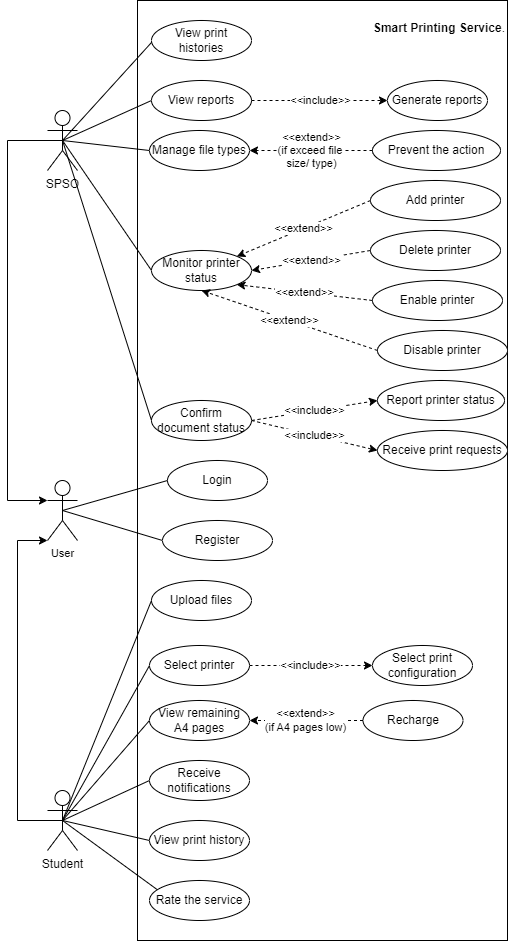

The diagram above was exported from draw.io. Its source (the exported page's mxGraphModel, read from the mxfile embedded in the PNG):
<mxGraphModel dx="1414" dy="1810" grid="1" gridSize="10" guides="1" tooltips="1" connect="1" arrows="1" fold="1" page="1" pageScale="1" pageWidth="827" pageHeight="1169" math="0" shadow="0">
  <root>
    <mxCell id="0" />
    <mxCell id="1" parent="0" />
    <mxCell id="GcftuFe5_D0njIGhoSam-1" value="&#10;&lt;strong&gt;Smart Printing Service&lt;/strong&gt;.&#10;&#10;" style="rounded=0;whiteSpace=wrap;html=1;verticalAlign=top;align=right;" parent="1" vertex="1">
      <mxGeometry x="300" y="-80" width="370" height="940" as="geometry" />
    </mxCell>
    <mxCell id="GcftuFe5_D0njIGhoSam-30" style="edgeStyle=none;shape=connector;rounded=0;orthogonalLoop=1;jettySize=auto;html=1;exitX=0.5;exitY=0.5;exitDx=0;exitDy=0;exitPerimeter=0;entryX=0;entryY=0.5;entryDx=0;entryDy=0;strokeColor=default;align=center;verticalAlign=middle;fontFamily=Helvetica;fontSize=11;fontColor=default;labelBackgroundColor=default;endArrow=none;endFill=0;" parent="1" source="GcftuFe5_D0njIGhoSam-4" target="GcftuFe5_D0njIGhoSam-29" edge="1">
      <mxGeometry relative="1" as="geometry" />
    </mxCell>
    <mxCell id="GcftuFe5_D0njIGhoSam-33" style="edgeStyle=none;shape=connector;rounded=0;orthogonalLoop=1;jettySize=auto;html=1;exitX=0.5;exitY=0.5;exitDx=0;exitDy=0;exitPerimeter=0;entryX=0.5;entryY=1;entryDx=0;entryDy=0;strokeColor=default;align=center;verticalAlign=middle;fontFamily=Helvetica;fontSize=11;fontColor=default;labelBackgroundColor=default;endArrow=none;endFill=0;" parent="1" source="GcftuFe5_D0njIGhoSam-4" target="GcftuFe5_D0njIGhoSam-23" edge="1">
      <mxGeometry relative="1" as="geometry" />
    </mxCell>
    <mxCell id="GcftuFe5_D0njIGhoSam-44" style="edgeStyle=none;shape=connector;rounded=0;orthogonalLoop=1;jettySize=auto;html=1;exitX=0.5;exitY=0.5;exitDx=0;exitDy=0;exitPerimeter=0;entryX=0;entryY=0.5;entryDx=0;entryDy=0;strokeColor=default;align=center;verticalAlign=middle;fontFamily=Helvetica;fontSize=11;fontColor=default;labelBackgroundColor=default;endArrow=none;endFill=0;" parent="1" source="GcftuFe5_D0njIGhoSam-4" target="GcftuFe5_D0njIGhoSam-40" edge="1">
      <mxGeometry relative="1" as="geometry" />
    </mxCell>
    <mxCell id="GcftuFe5_D0njIGhoSam-45" style="edgeStyle=none;shape=connector;rounded=0;orthogonalLoop=1;jettySize=auto;html=1;exitX=0.5;exitY=0.5;exitDx=0;exitDy=0;exitPerimeter=0;entryX=0;entryY=0.5;entryDx=0;entryDy=0;strokeColor=default;align=center;verticalAlign=middle;fontFamily=Helvetica;fontSize=11;fontColor=default;labelBackgroundColor=default;endArrow=none;endFill=0;" parent="1" source="GcftuFe5_D0njIGhoSam-4" target="GcftuFe5_D0njIGhoSam-19" edge="1">
      <mxGeometry relative="1" as="geometry" />
    </mxCell>
    <mxCell id="0WJ7GSrebpp246kQycTj-10" style="edgeStyle=none;shape=connector;rounded=0;orthogonalLoop=1;jettySize=auto;html=1;exitX=0.5;exitY=0.5;exitDx=0;exitDy=0;exitPerimeter=0;entryX=0;entryY=0.5;entryDx=0;entryDy=0;strokeColor=default;align=center;verticalAlign=middle;fontFamily=Helvetica;fontSize=11;fontColor=default;labelBackgroundColor=default;endArrow=none;endFill=0;" parent="1" source="GcftuFe5_D0njIGhoSam-4" target="GcftuFe5_D0njIGhoSam-22" edge="1">
      <mxGeometry relative="1" as="geometry" />
    </mxCell>
    <mxCell id="GcftuFe5_D0njIGhoSam-4" value="Student" style="shape=umlActor;verticalLabelPosition=bottom;verticalAlign=top;html=1;outlineConnect=0;" parent="1" vertex="1">
      <mxGeometry x="210" y="710" width="30" height="60" as="geometry" />
    </mxCell>
    <mxCell id="0WJ7GSrebpp246kQycTj-34" value="&amp;lt;&amp;lt;include&amp;gt;&amp;gt;" style="edgeStyle=none;shape=connector;rounded=0;orthogonalLoop=1;jettySize=auto;html=1;exitX=1;exitY=0.5;exitDx=0;exitDy=0;entryX=0;entryY=0.5;entryDx=0;entryDy=0;dashed=1;strokeColor=default;align=center;verticalAlign=middle;fontFamily=Helvetica;fontSize=11;fontColor=default;labelBackgroundColor=default;endArrow=classic;" parent="1" source="GcftuFe5_D0njIGhoSam-10" target="0WJ7GSrebpp246kQycTj-31" edge="1">
      <mxGeometry relative="1" as="geometry" />
    </mxCell>
    <mxCell id="Fn313Jcg19GY3a1ephsb-7" value="&amp;lt;&amp;lt;include&amp;gt;&amp;gt;" style="edgeStyle=none;shape=connector;rounded=0;orthogonalLoop=1;jettySize=auto;html=1;exitX=1;exitY=0.5;exitDx=0;exitDy=0;entryX=0;entryY=0.5;entryDx=0;entryDy=0;dashed=1;strokeColor=default;align=center;verticalAlign=middle;fontFamily=Helvetica;fontSize=11;fontColor=default;labelBackgroundColor=default;endArrow=classic;" parent="1" source="GcftuFe5_D0njIGhoSam-10" target="GcftuFe5_D0njIGhoSam-9" edge="1">
      <mxGeometry relative="1" as="geometry" />
    </mxCell>
    <mxCell id="GcftuFe5_D0njIGhoSam-10" value="Confirm document status" style="ellipse;whiteSpace=wrap;html=1;" parent="1" vertex="1">
      <mxGeometry x="314" y="320" width="100" height="40" as="geometry" />
    </mxCell>
    <mxCell id="GcftuFe5_D0njIGhoSam-17" value="Login" style="ellipse;whiteSpace=wrap;html=1;" parent="1" vertex="1">
      <mxGeometry x="330" y="380" width="100" height="40" as="geometry" />
    </mxCell>
    <mxCell id="GcftuFe5_D0njIGhoSam-22" value="View print history" style="ellipse;whiteSpace=wrap;html=1;" parent="1" vertex="1">
      <mxGeometry x="312" y="740.0000000000001" width="100" height="40" as="geometry" />
    </mxCell>
    <mxCell id="GcftuFe5_D0njIGhoSam-40" value="Receive notifications" style="ellipse;whiteSpace=wrap;html=1;" parent="1" vertex="1">
      <mxGeometry x="312" y="680.0000000000001" width="100" height="40" as="geometry" />
    </mxCell>
    <mxCell id="GcftuFe5_D0njIGhoSam-23" value="Rate the service" style="ellipse;whiteSpace=wrap;html=1;" parent="1" vertex="1">
      <mxGeometry x="312" y="800.0000000000001" width="100" height="40" as="geometry" />
    </mxCell>
    <mxCell id="GcftuFe5_D0njIGhoSam-18" value="&lt;span style=&quot;background-color: rgb(255, 255, 255);&quot;&gt;Select print configuration&lt;/span&gt;" style="ellipse;whiteSpace=wrap;html=1;flipH=0;flipV=1;" parent="1" vertex="1">
      <mxGeometry x="535" y="565" width="100" height="40" as="geometry" />
    </mxCell>
    <mxCell id="0WJ7GSrebpp246kQycTj-3" value="&amp;lt;&amp;lt;include&amp;gt;&amp;gt;" style="rounded=0;orthogonalLoop=1;jettySize=auto;html=1;dashed=1;entryX=0;entryY=0.5;entryDx=0;entryDy=0;exitX=1;exitY=0.5;exitDx=0;exitDy=0;" parent="1" source="GcftuFe5_D0njIGhoSam-19" target="GcftuFe5_D0njIGhoSam-18" edge="1">
      <mxGeometry relative="1" as="geometry">
        <mxPoint x="520" y="476.6700000000001" as="targetPoint" />
        <mxPoint x="400" y="540" as="sourcePoint" />
      </mxGeometry>
    </mxCell>
    <mxCell id="GcftuFe5_D0njIGhoSam-19" value="Select printer" style="ellipse;whiteSpace=wrap;html=1;flipH=0;flipV=1;" parent="1" vertex="1">
      <mxGeometry x="312" y="565" width="100" height="40" as="geometry" />
    </mxCell>
    <mxCell id="0WJ7GSrebpp246kQycTj-5" value="&amp;lt;&amp;lt;extend&amp;gt;&amp;gt;&lt;div&gt;(if A4 pages low)&lt;/div&gt;" style="edgeStyle=none;shape=connector;rounded=0;orthogonalLoop=1;jettySize=auto;html=1;exitX=0;exitY=0.5;exitDx=0;exitDy=0;entryX=1;entryY=0.5;entryDx=0;entryDy=0;strokeColor=default;align=center;verticalAlign=middle;fontFamily=Helvetica;fontSize=11;fontColor=default;labelBackgroundColor=default;endArrow=classic;dashed=1;" parent="1" source="GcftuFe5_D0njIGhoSam-21" target="GcftuFe5_D0njIGhoSam-29" edge="1">
      <mxGeometry relative="1" as="geometry">
        <mxPoint x="519.9999999999952" y="556.6700000000001" as="sourcePoint" />
        <mxPoint x="400.0000000000002" y="556.6700000000001" as="targetPoint" />
      </mxGeometry>
    </mxCell>
    <mxCell id="GcftuFe5_D0njIGhoSam-21" value="Recharge" style="ellipse;whiteSpace=wrap;html=1;flipH=0;flipV=1;" parent="1" vertex="1">
      <mxGeometry x="525.5" y="620.0000000000001" width="100" height="40" as="geometry" />
    </mxCell>
    <mxCell id="GcftuFe5_D0njIGhoSam-29" value="View remaining A4 pages" style="ellipse;whiteSpace=wrap;html=1;flipH=0;flipV=1;" parent="1" vertex="1">
      <mxGeometry x="312" y="620.0000000000001" width="100" height="40" as="geometry" />
    </mxCell>
    <mxCell id="0WJ7GSrebpp246kQycTj-16" style="edgeStyle=none;shape=connector;rounded=0;orthogonalLoop=1;jettySize=auto;html=1;exitX=0.5;exitY=0.5;exitDx=0;exitDy=0;exitPerimeter=0;entryX=0;entryY=0.5;entryDx=0;entryDy=0;strokeColor=default;align=center;verticalAlign=middle;fontFamily=Helvetica;fontSize=11;fontColor=default;labelBackgroundColor=default;endArrow=none;endFill=0;" parent="1" source="0WJ7GSrebpp246kQycTj-11" target="GcftuFe5_D0njIGhoSam-17" edge="1">
      <mxGeometry relative="1" as="geometry" />
    </mxCell>
    <mxCell id="IFdMrU6Grjd-h7JeEG1H-6" style="rounded=0;orthogonalLoop=1;jettySize=auto;html=1;exitX=0.5;exitY=0.5;exitDx=0;exitDy=0;exitPerimeter=0;entryX=0;entryY=0.5;entryDx=0;entryDy=0;endArrow=none;endFill=0;" parent="1" source="0WJ7GSrebpp246kQycTj-11" target="IFdMrU6Grjd-h7JeEG1H-5" edge="1">
      <mxGeometry relative="1" as="geometry" />
    </mxCell>
    <mxCell id="0WJ7GSrebpp246kQycTj-11" value="User" style="shape=umlActor;verticalLabelPosition=bottom;verticalAlign=top;html=1;outlineConnect=0;fontFamily=Helvetica;fontSize=11;fontColor=default;labelBackgroundColor=default;" parent="1" vertex="1">
      <mxGeometry x="210" y="400" width="30" height="60" as="geometry" />
    </mxCell>
    <mxCell id="0WJ7GSrebpp246kQycTj-18" style="edgeStyle=orthogonalEdgeStyle;shape=connector;rounded=0;orthogonalLoop=1;jettySize=auto;html=1;exitX=0.5;exitY=0.5;exitDx=0;exitDy=0;exitPerimeter=0;strokeColor=default;align=center;verticalAlign=middle;fontFamily=Helvetica;fontSize=11;fontColor=default;labelBackgroundColor=default;endArrow=classic;endFill=1;entryX=0;entryY=1;entryDx=0;entryDy=0;entryPerimeter=0;" parent="1" source="GcftuFe5_D0njIGhoSam-4" target="0WJ7GSrebpp246kQycTj-11" edge="1">
      <mxGeometry relative="1" as="geometry">
        <mxPoint x="210" y="440" as="targetPoint" />
        <Array as="points">
          <mxPoint x="180" y="740" />
          <mxPoint x="180" y="460" />
        </Array>
      </mxGeometry>
    </mxCell>
    <mxCell id="GcftuFe5_D0njIGhoSam-52" style="edgeStyle=none;shape=connector;rounded=0;orthogonalLoop=1;jettySize=auto;html=1;exitX=0.5;exitY=0.5;exitDx=0;exitDy=0;exitPerimeter=0;entryX=0;entryY=0.5;entryDx=0;entryDy=0;strokeColor=default;align=center;verticalAlign=middle;fontFamily=Helvetica;fontSize=11;fontColor=default;labelBackgroundColor=default;endArrow=none;endFill=0;" parent="1" source="GcftuFe5_D0njIGhoSam-3" target="GcftuFe5_D0njIGhoSam-35" edge="1">
      <mxGeometry relative="1" as="geometry" />
    </mxCell>
    <mxCell id="GcftuFe5_D0njIGhoSam-53" style="edgeStyle=none;shape=connector;rounded=0;orthogonalLoop=1;jettySize=auto;html=1;exitX=0.5;exitY=0.5;exitDx=0;exitDy=0;exitPerimeter=0;entryX=0;entryY=0.5;entryDx=0;entryDy=0;strokeColor=default;align=center;verticalAlign=middle;fontFamily=Helvetica;fontSize=11;fontColor=default;labelBackgroundColor=default;endArrow=none;endFill=0;" parent="1" source="GcftuFe5_D0njIGhoSam-3" target="GcftuFe5_D0njIGhoSam-36" edge="1">
      <mxGeometry relative="1" as="geometry" />
    </mxCell>
    <mxCell id="GcftuFe5_D0njIGhoSam-54" style="edgeStyle=none;shape=connector;rounded=0;orthogonalLoop=1;jettySize=auto;html=1;exitX=0.5;exitY=0.5;exitDx=0;exitDy=0;exitPerimeter=0;entryX=0;entryY=0.5;entryDx=0;entryDy=0;strokeColor=default;align=center;verticalAlign=middle;fontFamily=Helvetica;fontSize=11;fontColor=default;labelBackgroundColor=default;endArrow=none;endFill=0;" parent="1" source="GcftuFe5_D0njIGhoSam-3" target="GcftuFe5_D0njIGhoSam-42" edge="1">
      <mxGeometry relative="1" as="geometry" />
    </mxCell>
    <mxCell id="IFdMrU6Grjd-h7JeEG1H-4" style="rounded=0;orthogonalLoop=1;jettySize=auto;html=1;exitX=0.5;exitY=0.5;exitDx=0;exitDy=0;exitPerimeter=0;entryX=0;entryY=0.5;entryDx=0;entryDy=0;endArrow=none;endFill=0;" parent="1" source="GcftuFe5_D0njIGhoSam-3" target="GcftuFe5_D0njIGhoSam-10" edge="1">
      <mxGeometry relative="1" as="geometry">
        <mxPoint x="225" y="320" as="targetPoint" />
      </mxGeometry>
    </mxCell>
    <mxCell id="GcftuFe5_D0njIGhoSam-3" value="SPSO" style="shape=umlActor;verticalLabelPosition=bottom;verticalAlign=top;html=1;outlineConnect=0;" parent="1" vertex="1">
      <mxGeometry x="210" y="30" width="30" height="60" as="geometry" />
    </mxCell>
    <mxCell id="GcftuFe5_D0njIGhoSam-35" value="&lt;div&gt;Manage file types&lt;br&gt;&lt;/div&gt;" style="ellipse;whiteSpace=wrap;html=1;" parent="1" vertex="1">
      <mxGeometry x="312" y="50" width="100" height="40" as="geometry" />
    </mxCell>
    <mxCell id="GcftuFe5_D0njIGhoSam-36" value="Monitor printer status" style="ellipse;whiteSpace=wrap;html=1;" parent="1" vertex="1">
      <mxGeometry x="314" y="170" width="100" height="40" as="geometry" />
    </mxCell>
    <mxCell id="Fn313Jcg19GY3a1ephsb-4" value="&amp;lt;&amp;lt;include&amp;gt;&amp;gt;" style="edgeStyle=none;shape=connector;rounded=0;orthogonalLoop=1;jettySize=auto;html=1;exitX=1;exitY=0.5;exitDx=0;exitDy=0;entryX=0;entryY=0.5;entryDx=0;entryDy=0;dashed=1;strokeColor=default;align=center;verticalAlign=middle;fontFamily=Helvetica;fontSize=11;fontColor=default;labelBackgroundColor=default;endArrow=classic;" parent="1" source="GcftuFe5_D0njIGhoSam-42" target="Fn313Jcg19GY3a1ephsb-3" edge="1">
      <mxGeometry relative="1" as="geometry" />
    </mxCell>
    <mxCell id="GcftuFe5_D0njIGhoSam-42" value="View reports" style="ellipse;whiteSpace=wrap;html=1;" parent="1" vertex="1">
      <mxGeometry x="314" width="100" height="40" as="geometry" />
    </mxCell>
    <mxCell id="GcftuFe5_D0njIGhoSam-58" style="edgeStyle=none;shape=connector;rounded=0;orthogonalLoop=1;jettySize=auto;html=1;exitX=0.5;exitY=1;exitDx=0;exitDy=0;strokeColor=default;align=center;verticalAlign=middle;fontFamily=Helvetica;fontSize=11;fontColor=default;labelBackgroundColor=default;endArrow=none;endFill=0;" parent="1" edge="1">
      <mxGeometry relative="1" as="geometry">
        <mxPoint x="225" y="370" as="sourcePoint" />
        <mxPoint x="225" y="370" as="targetPoint" />
      </mxGeometry>
    </mxCell>
    <mxCell id="0WJ7GSrebpp246kQycTj-21" style="shape=connector;rounded=0;orthogonalLoop=1;jettySize=auto;html=1;entryX=0;entryY=0.3333333333333333;entryDx=0;entryDy=0;entryPerimeter=0;strokeColor=default;align=center;verticalAlign=middle;fontFamily=Helvetica;fontSize=11;fontColor=default;labelBackgroundColor=default;endArrow=classic;endFill=1;edgeStyle=orthogonalEdgeStyle;exitX=0.5;exitY=0.5;exitDx=0;exitDy=0;exitPerimeter=0;" parent="1" source="GcftuFe5_D0njIGhoSam-3" target="0WJ7GSrebpp246kQycTj-11" edge="1">
      <mxGeometry relative="1" as="geometry">
        <Array as="points">
          <mxPoint x="170" y="60" />
          <mxPoint x="170" y="420" />
        </Array>
      </mxGeometry>
    </mxCell>
    <mxCell id="0WJ7GSrebpp246kQycTj-31" value="Receive print requests" style="ellipse;whiteSpace=wrap;html=1;" parent="1" vertex="1">
      <mxGeometry x="540" y="350" width="130" height="40" as="geometry" />
    </mxCell>
    <mxCell id="GcftuFe5_D0njIGhoSam-9" value="Report printer status" style="ellipse;whiteSpace=wrap;html=1;" parent="1" vertex="1">
      <mxGeometry x="540" y="300" width="127" height="40" as="geometry" />
    </mxCell>
    <mxCell id="0WJ7GSrebpp246kQycTj-43" value="&amp;lt;&amp;lt;extend&amp;gt;&amp;gt;&lt;div&gt;(if exceed file&amp;nbsp;&lt;/div&gt;&lt;div&gt;size/ type)&lt;/div&gt;" style="edgeStyle=none;shape=connector;rounded=0;orthogonalLoop=1;jettySize=auto;html=1;exitX=0;exitY=0.5;exitDx=0;exitDy=0;entryX=1;entryY=0.5;entryDx=0;entryDy=0;dashed=1;strokeColor=default;align=center;verticalAlign=middle;fontFamily=Helvetica;fontSize=11;fontColor=default;labelBackgroundColor=default;endArrow=classic;" parent="1" source="0WJ7GSrebpp246kQycTj-40" target="GcftuFe5_D0njIGhoSam-35" edge="1">
      <mxGeometry relative="1" as="geometry" />
    </mxCell>
    <mxCell id="0WJ7GSrebpp246kQycTj-40" value="Prevent the action" style="ellipse;whiteSpace=wrap;html=1;" parent="1" vertex="1">
      <mxGeometry x="535" y="50" width="128" height="40" as="geometry" />
    </mxCell>
    <mxCell id="0WJ7GSrebpp246kQycTj-44" value="&amp;lt;&amp;lt;extend&amp;gt;&amp;gt;" style="edgeStyle=none;shape=connector;rounded=0;orthogonalLoop=1;jettySize=auto;html=1;exitX=0;exitY=0.5;exitDx=0;exitDy=0;entryX=1;entryY=1;entryDx=0;entryDy=0;dashed=1;strokeColor=default;align=center;verticalAlign=middle;fontFamily=Helvetica;fontSize=11;fontColor=default;labelBackgroundColor=default;endArrow=classic;" parent="1" source="0WJ7GSrebpp246kQycTj-41" target="GcftuFe5_D0njIGhoSam-36" edge="1">
      <mxGeometry relative="1" as="geometry" />
    </mxCell>
    <mxCell id="0WJ7GSrebpp246kQycTj-41" value="Enable printer" style="ellipse;whiteSpace=wrap;html=1;" parent="1" vertex="1">
      <mxGeometry x="535" y="200" width="130" height="40" as="geometry" />
    </mxCell>
    <mxCell id="Fn313Jcg19GY3a1ephsb-2" value="" style="edgeStyle=none;shape=connector;rounded=0;orthogonalLoop=1;jettySize=auto;html=1;exitX=0.5;exitY=0.5;exitDx=0;exitDy=0;exitPerimeter=0;entryX=0;entryY=0;entryDx=0;entryDy=0;strokeColor=default;align=center;verticalAlign=middle;fontFamily=Helvetica;fontSize=11;fontColor=default;labelBackgroundColor=default;endArrow=none;endFill=0;" parent="1" source="GcftuFe5_D0njIGhoSam-3" target="GcftuFe5_D0njIGhoSam-41" edge="1">
      <mxGeometry relative="1" as="geometry">
        <mxPoint x="225" y="220" as="sourcePoint" />
        <mxPoint x="535" y="266" as="targetPoint" />
      </mxGeometry>
    </mxCell>
    <mxCell id="GcftuFe5_D0njIGhoSam-41" value="View print histories" style="ellipse;whiteSpace=wrap;html=1;" parent="1" vertex="1">
      <mxGeometry x="314" y="-60" width="100" height="40" as="geometry" />
    </mxCell>
    <mxCell id="Fn313Jcg19GY3a1ephsb-3" value="Generate reports" style="ellipse;whiteSpace=wrap;html=1;" parent="1" vertex="1">
      <mxGeometry x="550" width="100" height="40" as="geometry" />
    </mxCell>
    <mxCell id="Z0Hg86yiDMNCEITjBTZz-1" value="Upload files" style="ellipse;whiteSpace=wrap;html=1;flipH=0;flipV=1;" parent="1" vertex="1">
      <mxGeometry x="314" y="500" width="100" height="40" as="geometry" />
    </mxCell>
    <mxCell id="Z0Hg86yiDMNCEITjBTZz-4" style="edgeStyle=none;shape=connector;rounded=0;orthogonalLoop=1;jettySize=auto;html=1;exitX=0;exitY=0.5;exitDx=0;exitDy=0;entryX=0.5;entryY=0.5;entryDx=0;entryDy=0;entryPerimeter=0;strokeColor=default;align=center;verticalAlign=middle;fontFamily=Helvetica;fontSize=11;fontColor=default;labelBackgroundColor=default;endArrow=none;endFill=0;" parent="1" source="Z0Hg86yiDMNCEITjBTZz-1" target="GcftuFe5_D0njIGhoSam-4" edge="1">
      <mxGeometry relative="1" as="geometry" />
    </mxCell>
    <mxCell id="8DzVp_VlQayIwNO9AZsd-4" value="&amp;lt;&amp;lt;extend&amp;gt;&amp;gt;" style="edgeStyle=none;shape=connector;rounded=0;orthogonalLoop=1;jettySize=auto;html=1;exitX=0;exitY=0.5;exitDx=0;exitDy=0;entryX=1;entryY=0;entryDx=0;entryDy=0;dashed=1;strokeColor=default;align=center;verticalAlign=middle;fontFamily=Helvetica;fontSize=11;fontColor=default;labelBackgroundColor=default;endArrow=classic;" parent="1" source="8DzVp_VlQayIwNO9AZsd-6" target="GcftuFe5_D0njIGhoSam-36" edge="1">
      <mxGeometry relative="1" as="geometry">
        <mxPoint x="530" y="350" as="sourcePoint" />
        <mxPoint x="410" y="310" as="targetPoint" />
      </mxGeometry>
    </mxCell>
    <mxCell id="8DzVp_VlQayIwNO9AZsd-5" value="&amp;lt;&amp;lt;extend&amp;gt;&amp;gt;" style="edgeStyle=none;shape=connector;rounded=0;orthogonalLoop=1;jettySize=auto;html=1;exitX=0;exitY=0.5;exitDx=0;exitDy=0;entryX=1;entryY=0.5;entryDx=0;entryDy=0;dashed=1;strokeColor=default;align=center;verticalAlign=middle;fontFamily=Helvetica;fontSize=11;fontColor=default;labelBackgroundColor=default;endArrow=classic;" parent="1" source="8DzVp_VlQayIwNO9AZsd-7" target="GcftuFe5_D0njIGhoSam-36" edge="1">
      <mxGeometry relative="1" as="geometry">
        <mxPoint x="540" y="360" as="sourcePoint" />
        <mxPoint x="420" y="320" as="targetPoint" />
      </mxGeometry>
    </mxCell>
    <mxCell id="8DzVp_VlQayIwNO9AZsd-6" value="Add printer" style="ellipse;whiteSpace=wrap;html=1;" parent="1" vertex="1">
      <mxGeometry x="533" y="100" width="130" height="40" as="geometry" />
    </mxCell>
    <mxCell id="8DzVp_VlQayIwNO9AZsd-7" value="Delete printer" style="ellipse;whiteSpace=wrap;html=1;" parent="1" vertex="1">
      <mxGeometry x="533" y="150" width="130" height="40" as="geometry" />
    </mxCell>
    <mxCell id="kSK-lg0QSB4aDaaee_ZR-3" value="Disable printer" style="ellipse;whiteSpace=wrap;html=1;" parent="1" vertex="1">
      <mxGeometry x="540" y="250" width="130" height="40" as="geometry" />
    </mxCell>
    <mxCell id="1VOf9yY3GSp4QDExUSzP-1" value="&amp;lt;&amp;lt;extend&amp;gt;&amp;gt;" style="edgeStyle=none;shape=connector;rounded=0;orthogonalLoop=1;jettySize=auto;html=1;exitX=0;exitY=0.5;exitDx=0;exitDy=0;entryX=0.5;entryY=1;entryDx=0;entryDy=0;dashed=1;strokeColor=default;align=center;verticalAlign=middle;fontFamily=Helvetica;fontSize=11;fontColor=default;labelBackgroundColor=default;endArrow=classic;" parent="1" source="kSK-lg0QSB4aDaaee_ZR-3" target="GcftuFe5_D0njIGhoSam-36" edge="1">
      <mxGeometry relative="1" as="geometry">
        <mxPoint x="530" y="350" as="sourcePoint" />
        <mxPoint x="395" y="324" as="targetPoint" />
      </mxGeometry>
    </mxCell>
    <mxCell id="IFdMrU6Grjd-h7JeEG1H-5" value="Register" style="ellipse;whiteSpace=wrap;html=1;" parent="1" vertex="1">
      <mxGeometry x="325" y="440" width="110" height="40" as="geometry" />
    </mxCell>
  </root>
</mxGraphModel>